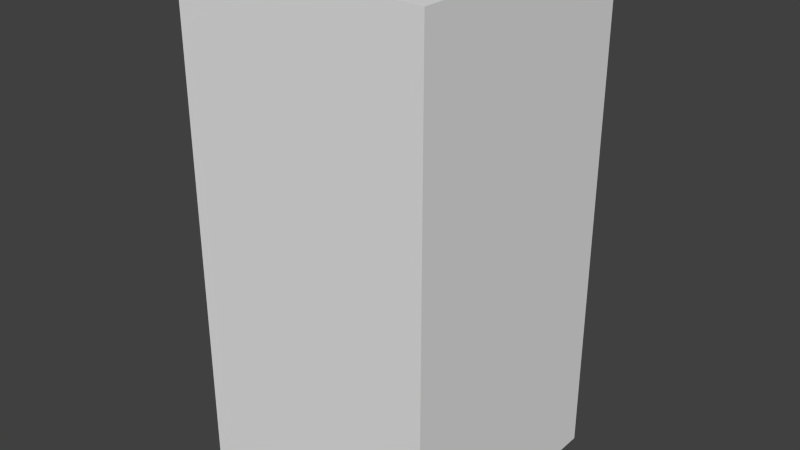 # Source: groundCornerU.blend  (saved by Blender 2.67.0; exported with 4.5.12 LTS)
import bpy
from mathutils import Matrix  # noqa: F401  (used for matrix-valued properties, if any)

bpy.ops.wm.read_factory_settings(use_empty=True)
scene = bpy.context.scene
scene.name = 'Scene'

# ---- collections
col_collection_1 = bpy.data.collections.new('Collection 1'); scene.collection.children.link(col_collection_1)

# ---- materials (node trees are filled in below, after node groups)
mat_material_001 = bpy.data.materials.new('Material.001')
mat_material_001.alpha_threshold = 0.0
mat_material_001.use_transparent_shadow = False
mat_material_001.roughness = 0.5
mat_material_001.line_color = (0.0, 0.0, 0.0, 1.0)

# ---- material node trees

# ---- world
world_world = bpy.data.worlds.new('World'); scene.world = world_world
world_world.color = (0.05088, 0.05088, 0.05088)
world_world.use_sun_shadow = False
world_world.sun_shadow_jitter_overblur = 0.0
world_world.cycles.sampling_method = 'MANUAL'
world_world.cycles.sample_map_resolution = 256

# ---- meshes
me_cube_001 = bpy.data.meshes.new('Cube.001')
me_cube_001.from_pydata([(1.0, 1.0, -1.0), (1.0, -1.0, -1.0), (-1.0, -1.0, -1.0), (1.0, 1.0, 1.0), (1.0, -1.0, 1.0), (-1.0, -1.0, 1.0), (-1.0, 0.4416, -1.0), (-0.4416, 1.0, -1.0), (-0.986, 0.5659, -1.0), (-0.9447, 0.6839, -1.0), (-0.8782, 0.7898, -1.0), (-0.7898, 0.8782, -1.0), (-0.6839, 0.9447, -1.0), (-0.5659, 0.986, -1.0), (-0.4416, 1.0, 1.0), (-1.0, 0.4416, 1.0), (-0.5659, 0.986, 1.0), (-0.6839, 0.9447, 1.0), (-0.7898, 0.8782, 1.0), (-0.8782, 0.7898, 1.0), (-0.9447, 0.6839, 1.0), (-0.986, 0.5659, 1.0)], [], [(2, 5, 15, 6), (0, 3, 4, 1), (1, 4, 5, 2), (3, 0, 7, 14), (3, 14, 16, 17, 18, 19, 20, 21, 15, 5, 4), (6, 15, 21, 8), (8, 21, 20, 9), (9, 20, 19, 10), (10, 19, 18, 11), (11, 18, 17, 12), (12, 17, 16, 13), (13, 16, 14, 7), (0, 1, 2, 6, 8, 9, 10, 11, 12, 13, 7)])
me_cube_001.materials.append(mat_material_001)
me_cube_001.use_remesh_preserve_volume = False
me_cube_001.use_remesh_preserve_attributes = False
me_cube_001.use_mirror_vertex_groups = False
me_cube_001.update()

# ---- objects
ob_groundcorneru = bpy.data.objects.new('groundCornerU', me_cube_001)

# ---- transforms, parenting, visibility, modifiers, constraints
ob_groundcorneru.location = (0.0, 0.0, 0.0)
ob_groundcorneru.scale = (0.5, 0.5, 1.0)
ob_groundcorneru.lock_rotations_4d = False
ob_groundcorneru.empty_display_type = 'ARROWS'
ob_groundcorneru.lineart.crease_threshold = 0.0

# ---- collection membership
col_collection_1.objects.link(ob_groundcorneru)

# ---- scene / render settings (as saved in the file)
scene.frame_start = 1; scene.frame_end = 250; scene.frame_set(1)
scene.render.engine = 'BLENDER_EEVEE_NEXT'
scene.render.image_settings.color_mode = 'RGB'
scene.render.image_settings.compression = 90
scene.render.resolution_percentage = 50
scene.render.dither_intensity = 0.0
scene.cycles.use_denoising = False
scene.cycles.samples = 10
scene.cycles.sampling_pattern = 'TABULATED_SOBOL'
scene.cycles.light_sampling_threshold = 0.0
scene.cycles.use_adaptive_sampling = False
scene.cycles.use_light_tree = False
scene.cycles.blur_glossy = 0.0
scene.cycles.volume_bounces = 1
scene.cycles.pixel_filter_type = 'GAUSSIAN'
scene.cycles.sample_clamp_indirect = 0.0
scene.view_settings.view_transform = 'Standard'
bpy.context.view_layer.update()

# ---- added for rendering (the .blend has no active camera and no usable light): camera, sun
cam_auto = bpy.data.cameras.new('AutoCamera')
cam_auto.lens = 50.0
cam_auto.sensor_width = 36.0
cam_auto.clip_end = 1000.0
ob_auto_camera = bpy.data.objects.new('AutoCamera', cam_auto)
scene.collection.objects.link(ob_auto_camera)
ob_auto_camera.location = (2.26633, -2.71959, 1.81306)
ob_auto_camera.rotation_euler = (1.09748, -7.21219e-08, 0.694738)
scene.camera = ob_auto_camera
light_auto_sun = bpy.data.lights.new('AutoSun', 'SUN')
light_auto_sun.energy = 3.0
light_auto_sun.angle = 0.0523599
ob_auto_sun = bpy.data.objects.new('AutoSun', light_auto_sun)
scene.collection.objects.link(ob_auto_sun)
ob_auto_sun.rotation_euler = (0.872665, 0.174533, 0.523599)
bpy.context.view_layer.update()
